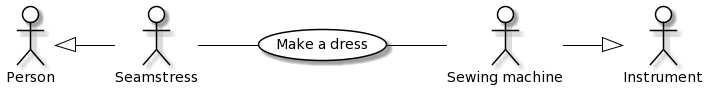

The diagram above was rendered by PlantUML. Its source (embedded in the PNG):
@startuml
skinparam actor {
	BackgroundColor White
	ArrowColor Black
	BorderColor Black
}
skinparam usecase {
	BackgroundColor White
	ArrowColor Black
	BorderColor Black
}
left to right direction
actor P0 as "Person"
actor M0 as "Instrument"
actor P as "Seamstress"
actor M as "Sewing machine"
usecase A as "Make a dress"
P -- (A)
(A) -- M
P0 <|-- P
M --|> M0
@enduml